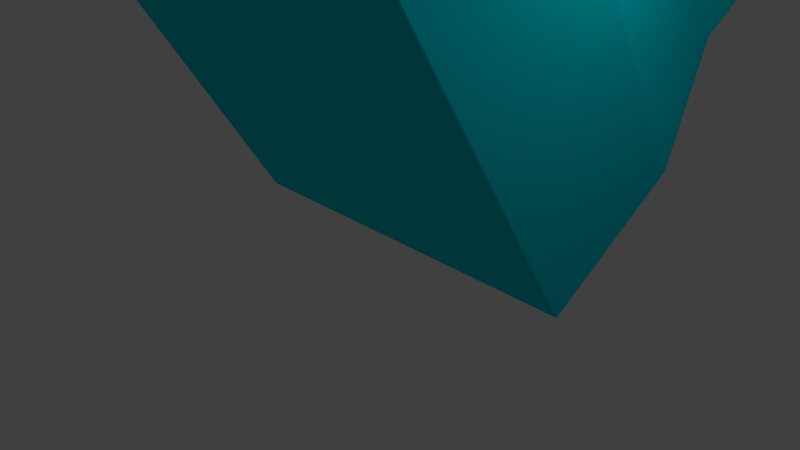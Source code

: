 # Source: wallTower1d.blend  (saved by Blender 2.77.0; exported with 4.5.12 LTS)
import bpy
from mathutils import Matrix  # noqa: F401  (used for matrix-valued properties, if any)

bpy.ops.wm.read_factory_settings(use_empty=True)
scene = bpy.context.scene
scene.name = 'Scene'

# ---- collections
col_collection_1 = bpy.data.collections.new('Collection 1'); scene.collection.children.link(col_collection_1)

# ---- materials (node trees are filled in below, after node groups)
mat_material_001 = bpy.data.materials.new('Material.001')
mat_material_001.alpha_threshold = 0.0
mat_material_001.use_transparent_shadow = False
mat_material_001.diffuse_color = (0.0, 0.692, 0.8, 1.0)
mat_material_001.roughness = 0.5
mat_material_001.line_color = (0.0, 0.0, 0.0, 1.0)
mat_material_002 = bpy.data.materials.new('Material.002')
mat_material_002.alpha_threshold = 0.0
mat_material_002.use_transparent_shadow = False
mat_material_002.diffuse_color = (0.0, 0.0, 0.0, 1.0)
mat_material_002.roughness = 0.5

# ---- material node trees

# ---- world
world_world = bpy.data.worlds.new('World'); scene.world = world_world
world_world.color = (0.05088, 0.05088, 0.05088)
world_world.use_sun_shadow = False
world_world.sun_shadow_jitter_overblur = 0.0
world_world.cycles.sampling_method = 'MANUAL'

# ---- cameras
cam_camera = bpy.data.cameras.new('Camera')
cam_camera.clip_end = 100.0
cam_camera.lens = 35.0
cam_camera.sensor_width = 32.0
cam_camera.sensor_height = 18.0
cam_camera.ortho_scale = 7.314
cam_camera.dof.focus_distance = 0.0
cam_camera.dof.aperture_fstop = 128.0

# ---- lights
light_lamp = bpy.data.lights.new('Lamp', 'POINT')
light_lamp.transmission_factor = 0.0
light_lamp.cutoff_distance = 30.0
light_lamp.energy = 100.0
light_lamp.shadow_buffer_clip_start = 1.001
light_lamp.shadow_soft_size = 0.1
light_lamp.shadow_maximum_resolution = 0.006
light_lamp.use_absolute_resolution = True

# ---- meshes
me_cube = bpy.data.meshes.new('Cube')
me_cube.from_pydata([(1.0, 1.0, -1.0), (1.0, -1.0, -1.0), (-1.0, -1.0, -1.0), (-1.0, 1.0, -1.0), (1.0, 1.0, 1.0), (1.0, -1.0, 1.0), (-1.0, -1.0, 1.0), (-1.0, 1.0, 1.0), (0.8469, 0.8469, 2.632), (0.8469, -0.8469, 2.632), (-0.8469, 0.8469, 2.632), (-0.8469, -0.8469, 2.632), (0.8469, 0.8469, 8.01), (0.8469, -0.8469, 8.01), (-0.8469, 0.8469, 8.01), (-0.8469, -0.8469, 8.01), (1.204, 1.204, 8.829), (1.204, -1.204, 8.829), (-1.204, 1.204, 8.829), (-1.204, -1.204, 8.829), (1.204, 1.204, 11.17), (1.204, -1.204, 11.17), (-1.204, 1.204, 11.17), (-1.204, -1.204, 11.17), (0.5331, 1.0, -1.0), (0.03308, 1.0, -1.0), (-0.4669, 1.0, -1.0), (0.5331, -1.0, -1.0), (0.03308, -1.0, -1.0), (-0.4669, -1.0, -1.0), (0.5331, 1.0, 1.0), (0.03308, 1.0, 1.0), (-0.4669, 1.0, 1.0), (0.5331, -1.0, 1.0), (0.03308, -1.0, 1.0), (-0.4669, -1.0, 1.0), (0.4515, 0.8469, 2.632), (0.02801, 0.8469, 2.632), (-0.3954, 0.8469, 2.632), (0.4515, -0.8469, 2.632), (0.02801, -0.8469, 2.632), (-0.3954, -0.8469, 2.632), (0.4515, 0.8469, 8.01), (0.02801, 0.8469, 8.01), (-0.3954, 0.8469, 8.01), (0.4515, -0.8469, 8.01), (0.02801, -0.8469, 8.01), (-0.3954, -0.8469, 8.01), (0.6419, 1.204, 8.829), (0.03983, 1.204, 8.829), (-0.5622, 1.204, 8.829), (0.6419, -1.204, 8.829), (0.03983, -1.204, 8.829), (-0.5622, -1.204, 8.829), (0.6419, 1.204, 11.17), (0.03983, 1.204, 11.17), (-0.5622, 1.204, 11.17), (0.6419, -1.204, 11.17), (0.03983, -1.204, 11.17), (-0.5622, -1.204, 11.17), (1.0, 0.5, -1.0), (1.0, -5.96e-08, -1.0), (1.0, -0.5, -1.0), (-1.0, -0.5, -1.0), (-1.0, 2.98e-07, -1.0), (-1.0, 0.5, -1.0), (1.0, 0.5, 1.0), (1.0, -5.364e-07, 1.0), (1.0, -0.5, 1.0), (-1.0, -0.5, 1.0), (-1.0, 2.086e-07, 1.0), (-1.0, 0.5, 1.0), (0.8469, 0.4235, 2.632), (0.8469, -4.768e-07, 2.632), (0.8469, -0.4235, 2.632), (-0.8469, -0.4235, 2.632), (-0.8469, 2.086e-07, 2.632), (-0.8469, 0.4235, 2.632), (0.8469, 0.4235, 8.01), (0.8469, -4.768e-07, 8.01), (0.8469, -0.4235, 8.01), (-0.8469, -0.4235, 8.01), (-0.8469, 2.086e-07, 8.01), (-0.8469, 0.4235, 8.01), (1.204, 0.6021, 8.829), (1.204, -7.749e-07, 8.829), (1.204, -0.6021, 8.829), (-1.204, -0.6021, 8.829), (-1.204, 2.384e-07, 8.829), (-1.204, 0.6021, 8.829), (1.204, 0.6021, 11.17), (1.204, -7.749e-07, 11.17), (1.204, -0.6021, 11.17), (-1.204, -0.6021, 11.17), (-1.204, 2.384e-07, 11.17), (-1.204, 0.6021, 11.17), (0.9239, 0.8841, 9.975), (0.9239, -5.885e-07, 9.975), (0.9239, -0.8841, 9.975), (0.03983, 0.8841, 9.975), (0.03983, -2.384e-07, 9.975), (0.03983, -0.8841, 9.975), (-0.8443, 0.8841, 9.975), (-0.8443, 1.117e-07, 9.975), (-0.8443, -0.8841, 9.975), (0.5331, -0.5, -1.0), (0.5331, 5.96e-08, -1.0), (0.5331, 0.5, -1.0), (0.03308, -0.5, -1.0), (0.03308, 1.192e-07, -1.0), (0.03308, 0.5, -1.0), (-0.4669, -0.5, -1.0), (-0.4669, 1.788e-07, -1.0), (-0.4669, 0.5, -1.0), (1.386, 1.388, 8.651), (1.386, -1.388, 8.651), (-1.39, 1.388, 8.651), (-1.39, -1.388, 8.651), (1.386, 1.388, 11.35), (1.386, -1.388, 11.35), (-1.39, 1.388, 11.35), (-1.39, -1.388, 11.35), (0.7375, 1.388, 8.651), (0.04363, 1.388, 8.651), (-0.6503, 1.388, 8.651), (0.7375, -1.388, 8.651), (0.04363, -1.388, 8.651), (-0.6503, -1.388, 8.651), (0.7375, 1.388, 11.35), (0.04363, 1.388, 11.35), (-0.6503, 1.388, 11.35), (0.7375, -1.388, 11.35), (0.04363, -1.388, 11.35), (-0.6503, -1.388, 11.35), (1.386, 0.6939, 8.651), (1.386, -8.544e-07, 8.651), (1.386, -0.6939, 8.651), (-1.39, -0.6939, 8.651), (-1.39, 3.134e-07, 8.651), (-1.39, 0.6939, 8.651), (1.386, 0.6939, 11.35), (1.386, -8.544e-07, 11.35), (1.386, -0.6939, 11.35), (-1.39, -0.6939, 11.35), (-1.39, 3.134e-07, 11.35), (-1.39, 0.6939, 11.35), (0.8469, -0.8469, 4.424), (0.8469, -0.8469, 6.217), (-0.8469, -0.8469, 6.217), (-0.8469, -0.8469, 4.424), (0.8469, 0.8469, 4.424), (0.8469, 0.8469, 6.217), (-0.8469, 0.8469, 6.217), (-0.8469, 0.8469, 4.424), (0.4515, 0.8469, 4.424), (0.4515, 0.8469, 6.217), (0.0256, 0.7011, 3.665), (0.0256, 0.7011, 6.977), (-0.3954, 0.8469, 4.424), (-0.3954, 0.8469, 6.217), (-0.3954, -0.8469, 4.424), (-0.3954, -0.8469, 6.217), (0.0256, -0.7011, 3.665), (0.0256, -0.7011, 6.977), (0.4515, -0.8469, 4.424), (0.4515, -0.8469, 6.217), (-0.8469, 0.4235, 4.424), (-0.8469, 0.4235, 6.217), (-0.6987, 1.483e-07, 3.665), (-0.6987, 1.483e-07, 6.977), (-0.8469, -0.4235, 4.424), (-0.8469, -0.4235, 6.217), (0.8469, -0.4235, 4.424), (0.8469, -0.4235, 6.217), (0.7036, -4.191e-07, 3.665), (0.7036, -4.191e-07, 6.977), (0.8469, 0.4235, 4.424), (0.8469, 0.4235, 6.217)], [], [(111, 29, 2, 63), (33, 5, 9, 39), (62, 68, 5, 1), (29, 35, 6, 2), (65, 71, 7, 3), (32, 26, 3, 7), (165, 147, 13, 45), (66, 4, 8, 72), (69, 6, 11, 75), (32, 7, 10, 38), (81, 15, 19, 87), (177, 151, 12, 78), (171, 148, 15, 81), (159, 152, 14, 44), (20, 90, 140, 118), (44, 14, 18, 50), (45, 13, 17, 51), (78, 12, 16, 84), (104, 93, 23, 59), (59, 23, 121, 133), (57, 58, 132, 131), (89, 88, 138, 139), (22, 56, 130, 120), (21, 57, 131, 119), (88, 87, 137, 138), (92, 98, 57, 21), (98, 101, 58, 57), (101, 104, 59, 58), (15, 47, 53, 19), (47, 46, 52, 53), (46, 45, 51, 52), (12, 42, 48, 16), (42, 43, 49, 48), (43, 44, 50, 49), (92, 21, 119, 142), (56, 55, 129, 130), (87, 19, 117, 137), (151, 155, 42, 12), (155, 157, 43, 42), (157, 159, 44, 43), (4, 30, 36, 8), (30, 31, 37, 36), (31, 32, 38, 37), (148, 161, 47, 15), (161, 163, 46, 47), (163, 165, 45, 46), (4, 0, 24, 30), (30, 24, 25, 31), (31, 25, 26, 32), (1, 5, 33, 27), (27, 33, 34, 28), (28, 34, 35, 29), (6, 35, 41, 11), (35, 34, 40, 41), (34, 33, 39, 40), (62, 1, 27, 105), (105, 27, 28, 108), (108, 28, 29, 111), (25, 110, 113, 26), (110, 109, 112, 113), (109, 108, 111, 112), (24, 107, 110, 25), (107, 106, 109, 110), (106, 105, 108, 109), (0, 60, 107, 24), (60, 61, 106, 107), (61, 62, 105, 106), (55, 56, 102, 99), (99, 102, 103, 100), (100, 103, 104, 101), (54, 55, 99, 96), (96, 99, 100, 97), (97, 100, 101, 98), (20, 54, 96, 90), (90, 96, 97, 91), (91, 97, 98, 92), (55, 54, 128, 129), (86, 85, 135, 136), (54, 20, 118, 128), (85, 84, 134, 135), (53, 52, 126, 127), (84, 16, 114, 134), (56, 22, 95, 102), (102, 95, 94, 103), (103, 94, 93, 104), (13, 80, 86, 17), (80, 79, 85, 86), (79, 78, 84, 85), (152, 167, 83, 14), (167, 169, 82, 83), (169, 171, 81, 82), (147, 173, 80, 13), (173, 175, 79, 80), (175, 177, 78, 79), (14, 83, 89, 18), (83, 82, 88, 89), (82, 81, 87, 88), (7, 71, 77, 10), (71, 70, 76, 77), (70, 69, 75, 76), (5, 68, 74, 9), (68, 67, 73, 74), (67, 66, 72, 73), (2, 6, 69, 63), (63, 69, 70, 64), (64, 70, 71, 65), (0, 4, 66, 60), (60, 66, 67, 61), (61, 67, 68, 62), (26, 113, 65, 3), (113, 112, 64, 65), (112, 111, 63, 64), (124, 116, 120, 130), (125, 115, 119, 131), (134, 114, 118, 140), (137, 117, 121, 143), (117, 127, 133, 121), (127, 126, 132, 133), (126, 125, 131, 132), (114, 122, 128, 118), (122, 123, 129, 128), (123, 124, 130, 129), (116, 139, 145, 120), (139, 138, 144, 145), (138, 137, 143, 144), (115, 136, 142, 119), (136, 135, 141, 142), (135, 134, 140, 141), (58, 59, 133, 132), (95, 22, 120, 145), (90, 91, 141, 140), (91, 92, 142, 141), (16, 48, 122, 114), (17, 86, 136, 115), (23, 93, 143, 121), (48, 49, 123, 122), (50, 18, 116, 124), (93, 94, 144, 143), (49, 50, 124, 123), (19, 53, 127, 117), (94, 95, 145, 144), (51, 17, 115, 125), (18, 89, 139, 116), (52, 51, 125, 126), (73, 72, 176, 174), (174, 176, 177, 175), (74, 73, 174, 172), (172, 174, 175, 173), (9, 74, 172, 146), (146, 172, 173, 147), (76, 75, 170, 168), (168, 170, 171, 169), (77, 76, 168, 166), (166, 168, 169, 167), (10, 77, 166, 153), (153, 166, 167, 152), (40, 39, 164, 162), (162, 164, 165, 163), (41, 40, 162, 160), (160, 162, 163, 161), (11, 41, 160, 149), (149, 160, 161, 148), (37, 38, 158, 156), (156, 158, 159, 157), (36, 37, 156, 154), (154, 156, 157, 155), (8, 36, 154, 150), (150, 154, 155, 151), (38, 10, 153, 158), (158, 153, 152, 159), (75, 11, 149, 170), (170, 149, 148, 171), (72, 8, 150, 176), (176, 150, 151, 177), (39, 9, 146, 164), (164, 146, 147, 165)])
me_cube.polygons.foreach_set('material_index', [0, 0, 0, 0, 0, 0, 0, 0, 0, 0, 0, 0, 0, 0, 0, 0, 0, 0, 0, 0, 0, 0, 0, 0, 0, 0, 0, 0, 0, 0, 0, 0, 0, 0, 0, 0, 0, 0, 0, 0, 0, 0, 0, 0, 0, 0, 0, 0, 0, 0, 0, 0, 0, 0, 0, 0, 0, 0, 0, 0, 0, 0, 0, 0, 0, 0, 0, 0, 0, 0, 0, 0, 0, 0, 0, 0, 0, 0, 0, 0, 0, 0, 0, 0, 0, 0, 0, 0, 0, 0, 0, 0, 0, 0, 0, 0, 0, 0, 0, 0, 0, 0, 0, 0, 0, 0, 0, 0, 0, 0, 0, 0, 0, 0, 0, 0, 0, 0, 0, 0, 0, 0, 0, 0, 0, 0, 0, 0, 0, 0, 0, 0, 0, 0, 0, 0, 0, 0, 0, 0, 0, 0, 0, 0, 0, 1, 0, 1, 0, 0, 0, 1, 0, 1, 0, 0, 0, 1, 0, 1, 0, 0, 0, 1, 0, 1, 0, 0, 0, 0, 0, 0, 0, 0, 0, 0])
me_cube.materials.append(mat_material_001)
me_cube.materials.append(mat_material_002)
me_cube.use_remesh_preserve_volume = False
me_cube.use_remesh_preserve_attributes = False
me_cube.use_mirror_vertex_groups = False
me_cube.update()

# ---- objects
ob_cube = bpy.data.objects.new('Cube', me_cube)
ob_lamp = bpy.data.objects.new('Lamp', light_lamp)
ob_camera = bpy.data.objects.new('Camera', cam_camera)

# ---- transforms, parenting, visibility, modifiers, constraints
ob_cube.location = (0.0, 0.0, 2.876)
ob_cube.rotation_euler = (-1.025, -0.0, 0.0)
ob_cube.scale = (2.63, 2.605, 1.138)
ob_cube.lock_rotations_4d = False
ob_cube.empty_display_type = 'ARROWS'
ob_cube.lineart.crease_threshold = 0.0
ob_lamp.location = (4.076, 1.005, 5.904)
ob_lamp.rotation_euler = (0.6503, 0.05522, 1.866)
ob_lamp.lock_rotations_4d = False
ob_lamp.empty_display_type = 'ARROWS'
ob_lamp.color = (0.0, 0.0, 0.0, 0.0)
ob_lamp.lineart.crease_threshold = 0.0
ob_camera.location = (7.481, -6.508, 5.344)
ob_camera.rotation_euler = (1.109, 0.01082, 0.8149)
ob_camera.lock_rotations_4d = False
ob_camera.empty_display_type = 'ARROWS'
ob_camera.color = (0.0, 0.0, 0.0, 0.0)
ob_camera.display_type = 'WIRE'
ob_camera.lineart.crease_threshold = 0.0

# ---- collection membership
col_collection_1.objects.link(ob_cube)
col_collection_1.objects.link(ob_lamp)
col_collection_1.objects.link(ob_camera)

# ---- scene / render settings (as saved in the file)
scene.camera = ob_camera
scene.frame_start = 1; scene.frame_end = 250; scene.frame_set(1)
scene.render.engine = 'BLENDER_EEVEE_NEXT'
scene.render.resolution_percentage = 50
scene.render.dither_intensity = 0.0
scene.cycles.use_denoising = False
scene.cycles.samples = 128
scene.cycles.sampling_pattern = 'TABULATED_SOBOL'
scene.cycles.light_sampling_threshold = 0.0
scene.cycles.use_adaptive_sampling = False
scene.cycles.use_light_tree = False
scene.cycles.blur_glossy = 0.0
scene.cycles.sample_clamp_indirect = 0.0
scene.view_settings.view_transform = 'Standard'
bpy.context.view_layer.update()
